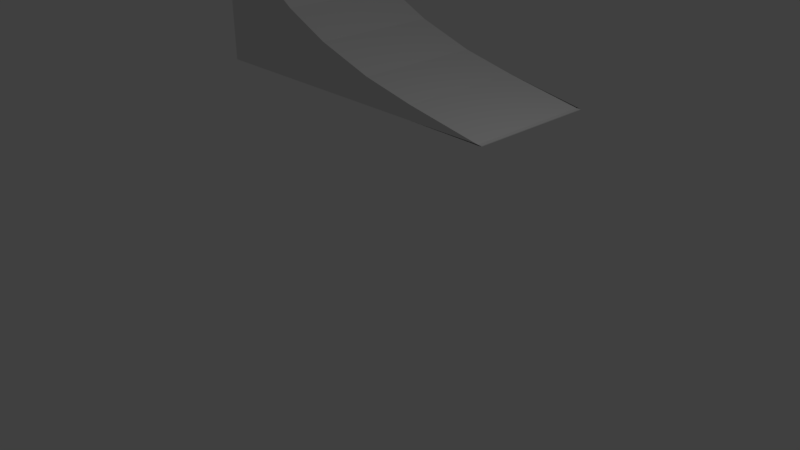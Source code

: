 # Source: New_Ramp.blend  (saved by Blender 2.78.0; exported with 4.5.12 LTS)
import bpy
from mathutils import Matrix  # noqa: F401  (used for matrix-valued properties, if any)

bpy.ops.wm.read_factory_settings(use_empty=True)
scene = bpy.context.scene
scene.name = 'Scene'

# ---- collections
col_collection_1 = bpy.data.collections.new('Collection 1'); scene.collection.children.link(col_collection_1)

# ---- materials (node trees are filled in below, after node groups)
mat_material = bpy.data.materials.new('Material')
mat_material.alpha_threshold = 0.0
mat_material.use_transparent_shadow = False
mat_material.roughness = 0.5
mat_material.line_color = (0.0, 0.0, 0.0, 1.0)

# ---- material node trees

# ---- world
world_world = bpy.data.worlds.new('World'); scene.world = world_world
world_world.color = (0.05088, 0.05088, 0.05088)
world_world.use_sun_shadow = False
world_world.sun_shadow_jitter_overblur = 0.0
world_world.cycles.sampling_method = 'MANUAL'

# ---- cameras
cam_camera = bpy.data.cameras.new('Camera')
cam_camera.clip_end = 100.0
cam_camera.lens = 35.0
cam_camera.sensor_width = 32.0
cam_camera.sensor_height = 18.0
cam_camera.ortho_scale = 7.314
cam_camera.dof.focus_distance = 0.0
cam_camera.dof.aperture_fstop = 128.0

# ---- lights
light_lamp = bpy.data.lights.new('Lamp', 'POINT')
light_lamp.transmission_factor = 0.0
light_lamp.cutoff_distance = 30.0
light_lamp.energy = 100.0
light_lamp.shadow_buffer_clip_start = 1.001
light_lamp.shadow_soft_size = 0.1
light_lamp.shadow_maximum_resolution = 0.006
light_lamp.use_absolute_resolution = True

# ---- meshes
me_cube = bpy.data.meshes.new('Cube')
me_cube.from_pydata([(0.9252, 3.031, 1.457), (0.9252, 3.031, 1.468), (0.9252, 1.031, 1.457), (0.9252, 1.031, 1.468), (-4.071, 3.031, 3.479), (-4.071, 3.031, 1.468), (-4.071, 1.031, 3.479), (-4.071, 1.031, 1.468), (-1.176, 1.031, 1.468), (-1.176, 1.031, 1.874), (-1.176, 3.031, 1.468), (-1.176, 3.031, 1.874), (-2.822, 1.031, 2.527), (-2.822, 3.031, 1.468), (-2.822, 1.031, 1.468), (-2.822, 3.031, 2.527), (-2.088, 1.031, 1.468), (-2.088, 3.031, 2.177), (-2.088, 1.031, 2.177), (-2.088, 3.031, 1.468), (-3.447, 1.031, 2.94), (-3.447, 3.031, 1.468), (-3.447, 1.031, 1.468), (-3.447, 3.031, 2.94), (-0.3239, 1.031, 1.468), (-0.3239, 3.031, 1.683), (-0.3239, 1.031, 1.683), (-0.3239, 3.031, 1.468), (-4.325, 1.031, 3.479), (-4.325, 3.031, 3.479), (-4.325, 3.031, 1.468), (-4.325, 1.031, 1.468)], [], [(27, 25, 0, 1), (22, 20, 6, 7), (4, 5, 30, 29), (27, 1, 3, 24), (1, 0, 2, 3), (23, 4, 6, 20), (25, 11, 9, 26), (19, 10, 8, 16), (24, 26, 9, 8), (19, 17, 11, 10), (21, 23, 15, 13), (21, 13, 14, 22), (17, 15, 12, 18), (16, 18, 12, 14), (8, 9, 18, 16), (11, 17, 18, 9), (13, 15, 17, 19), (13, 19, 16, 14), (5, 21, 22, 7), (5, 4, 23, 21), (15, 23, 20, 12), (14, 12, 20, 22), (3, 2, 26, 24), (0, 25, 26, 2), (10, 27, 24, 8), (10, 11, 25, 27), (31, 28, 29, 30), (5, 7, 31, 30), (6, 4, 29, 28), (7, 6, 28, 31)])
me_cube.materials.append(mat_material)
me_cube.use_remesh_preserve_volume = False
me_cube.use_remesh_preserve_attributes = False
me_cube.use_mirror_vertex_groups = False
me_cube.update()

# ---- objects
ob_cube = bpy.data.objects.new('Cube', me_cube)
ob_lamp = bpy.data.objects.new('Lamp', light_lamp)
ob_camera = bpy.data.objects.new('Camera', cam_camera)

# ---- transforms, parenting, visibility, modifiers, constraints
ob_cube.location = (0.0, 0.0, 0.0)
ob_cube.lock_rotations_4d = False
ob_cube.empty_display_type = 'ARROWS'
ob_cube.lineart.crease_threshold = 0.0
ob_lamp.location = (4.076, 1.005, 5.904)
ob_lamp.rotation_euler = (0.6503, 0.05522, 1.866)
ob_lamp.lock_rotations_4d = False
ob_lamp.empty_display_type = 'ARROWS'
ob_lamp.color = (0.0, 0.0, 0.0, 0.0)
ob_lamp.lineart.crease_threshold = 0.0
ob_camera.location = (7.481, -6.508, 5.344)
ob_camera.rotation_euler = (1.109, 0.0, 0.8149)
ob_camera.lock_rotations_4d = False
ob_camera.empty_display_type = 'ARROWS'
ob_camera.color = (0.0, 0.0, 0.0, 0.0)
ob_camera.display_type = 'WIRE'
ob_camera.lineart.crease_threshold = 0.0

# ---- collection membership
col_collection_1.objects.link(ob_cube)
col_collection_1.objects.link(ob_lamp)
col_collection_1.objects.link(ob_camera)

# ---- scene / render settings (as saved in the file)
scene.camera = ob_camera
scene.frame_start = 1; scene.frame_end = 250; scene.frame_set(1)
scene.render.engine = 'BLENDER_EEVEE_NEXT'
scene.render.resolution_percentage = 50
scene.render.dither_intensity = 0.0
scene.cycles.use_denoising = False
scene.cycles.samples = 128
scene.cycles.sampling_pattern = 'TABULATED_SOBOL'
scene.cycles.light_sampling_threshold = 0.0
scene.cycles.use_adaptive_sampling = False
scene.cycles.use_light_tree = False
scene.cycles.blur_glossy = 0.0
scene.cycles.sample_clamp_indirect = 0.0
scene.view_settings.view_transform = 'Standard'
bpy.context.view_layer.update()
